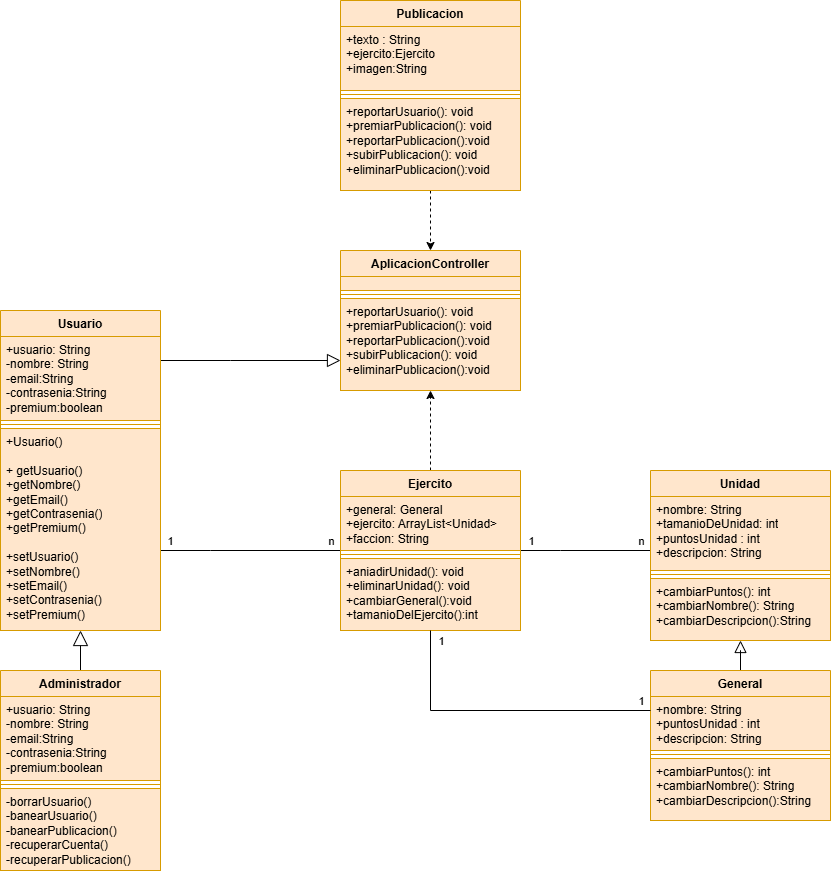

The diagram above was exported from draw.io. Its source (the exported page's mxGraphModel, read from the mxfile embedded in the PNG):
<mxGraphModel dx="1313" dy="1845" grid="1" gridSize="10" guides="1" tooltips="1" connect="1" arrows="1" fold="1" page="1" pageScale="1" pageWidth="850" pageHeight="1100" math="0" shadow="0">
  <root>
    <mxCell id="0" />
    <mxCell id="1" parent="0" />
    <mxCell id="Iz50H-_OssNx1Kjn_8aJ-6" style="edgeStyle=orthogonalEdgeStyle;rounded=0;orthogonalLoop=1;jettySize=auto;html=1;endArrow=block;endFill=0;endSize=11;" edge="1" parent="1" source="NhRR7Udob2RhQ6fggJP3-1" target="B1WE3kQTuzrNuVdMIBpM-1">
      <mxGeometry relative="1" as="geometry">
        <Array as="points">
          <mxPoint x="270" y="170" />
          <mxPoint x="270" y="170" />
        </Array>
      </mxGeometry>
    </mxCell>
    <mxCell id="Iz50H-_OssNx1Kjn_8aJ-28" style="edgeStyle=orthogonalEdgeStyle;rounded=0;orthogonalLoop=1;jettySize=auto;html=1;endArrow=none;endFill=0;" edge="1" parent="1" source="NhRR7Udob2RhQ6fggJP3-1" target="Iz50H-_OssNx1Kjn_8aJ-7">
      <mxGeometry relative="1" as="geometry">
        <Array as="points">
          <mxPoint x="250" y="360" />
          <mxPoint x="250" y="360" />
        </Array>
      </mxGeometry>
    </mxCell>
    <mxCell id="Iz50H-_OssNx1Kjn_8aJ-30" value="1" style="edgeLabel;html=1;align=center;verticalAlign=middle;resizable=0;points=[];" vertex="1" connectable="0" parent="Iz50H-_OssNx1Kjn_8aJ-28">
      <mxGeometry x="-0.5627" y="-2" relative="1" as="geometry">
        <mxPoint x="-29" y="-12" as="offset" />
      </mxGeometry>
    </mxCell>
    <mxCell id="Iz50H-_OssNx1Kjn_8aJ-31" value="n" style="edgeLabel;html=1;align=center;verticalAlign=middle;resizable=0;points=[];" vertex="1" connectable="0" parent="Iz50H-_OssNx1Kjn_8aJ-28">
      <mxGeometry x="-0.0204" y="1" relative="1" as="geometry">
        <mxPoint x="82" y="-9" as="offset" />
      </mxGeometry>
    </mxCell>
    <mxCell id="NhRR7Udob2RhQ6fggJP3-1" value="Usuario" style="swimlane;fontStyle=1;align=center;verticalAlign=top;childLayout=stackLayout;horizontal=1;startSize=26;horizontalStack=0;resizeParent=1;resizeParentMax=0;resizeLast=0;collapsible=1;marginBottom=0;whiteSpace=wrap;html=1;fillColor=#ffe6cc;strokeColor=#d79b00;" parent="1" vertex="1">
      <mxGeometry x="40" y="120" width="160" height="320" as="geometry" />
    </mxCell>
    <mxCell id="NhRR7Udob2RhQ6fggJP3-2" value="&lt;div&gt;+usuario: String&lt;/div&gt;&lt;div&gt;-nombre: String&lt;/div&gt;&lt;div&gt;-email:String &lt;br&gt;&lt;/div&gt;&lt;div&gt;-contrasenia:String&lt;br&gt;&lt;/div&gt;&lt;div&gt;-premium:boolean&lt;br&gt;&lt;/div&gt;" style="text;strokeColor=#d79b00;fillColor=#ffe6cc;align=left;verticalAlign=top;spacingLeft=4;spacingRight=4;overflow=hidden;rotatable=0;points=[[0,0.5],[1,0.5]];portConstraint=eastwest;whiteSpace=wrap;html=1;" parent="NhRR7Udob2RhQ6fggJP3-1" vertex="1">
      <mxGeometry y="26" width="160" height="84" as="geometry" />
    </mxCell>
    <mxCell id="NhRR7Udob2RhQ6fggJP3-3" value="" style="line;strokeWidth=1;fillColor=#ffe6cc;align=left;verticalAlign=middle;spacingTop=-1;spacingLeft=3;spacingRight=3;rotatable=0;labelPosition=right;points=[];portConstraint=eastwest;strokeColor=#d79b00;" parent="NhRR7Udob2RhQ6fggJP3-1" vertex="1">
      <mxGeometry y="110" width="160" height="8" as="geometry" />
    </mxCell>
    <mxCell id="NhRR7Udob2RhQ6fggJP3-4" value="&lt;div&gt;+Usuario()&lt;/div&gt;&lt;div&gt;&lt;br&gt;&lt;/div&gt;&lt;div&gt;+ getUsuario()&lt;/div&gt;&lt;div&gt;+getNombre()&lt;/div&gt;&lt;div&gt;+getEmail()&lt;/div&gt;&lt;div&gt;+getContrasenia()&lt;/div&gt;&lt;div&gt;&lt;div&gt;+getPremium()&lt;/div&gt;&lt;div&gt;&lt;br&gt;&lt;/div&gt;&lt;div&gt;+setUsuario()&lt;/div&gt;&lt;div&gt;+setNombre()&lt;/div&gt;&lt;div&gt;+setEmail()&lt;/div&gt;&lt;div&gt;+setContrasenia()&lt;/div&gt;&lt;div&gt;+setPremium()&lt;br&gt;&lt;/div&gt;&lt;div&gt;&lt;br&gt;&lt;br&gt;&lt;/div&gt;&lt;/div&gt;" style="text;strokeColor=#d79b00;fillColor=#ffe6cc;align=left;verticalAlign=top;spacingLeft=4;spacingRight=4;overflow=hidden;rotatable=0;points=[[0,0.5],[1,0.5]];portConstraint=eastwest;whiteSpace=wrap;html=1;" parent="NhRR7Udob2RhQ6fggJP3-1" vertex="1">
      <mxGeometry y="118" width="160" height="202" as="geometry" />
    </mxCell>
    <mxCell id="Iz50H-_OssNx1Kjn_8aJ-1" style="edgeStyle=orthogonalEdgeStyle;rounded=0;orthogonalLoop=1;jettySize=auto;html=1;endArrow=block;endFill=0;strokeWidth=1;endSize=13;" edge="1" parent="1" source="NhRR7Udob2RhQ6fggJP3-9" target="NhRR7Udob2RhQ6fggJP3-4">
      <mxGeometry relative="1" as="geometry">
        <Array as="points">
          <mxPoint x="120" y="400" />
          <mxPoint x="120" y="400" />
        </Array>
      </mxGeometry>
    </mxCell>
    <mxCell id="NhRR7Udob2RhQ6fggJP3-9" value="Administrador" style="swimlane;fontStyle=1;align=center;verticalAlign=top;childLayout=stackLayout;horizontal=1;startSize=26;horizontalStack=0;resizeParent=1;resizeParentMax=0;resizeLast=0;collapsible=1;marginBottom=0;whiteSpace=wrap;html=1;fillColor=#ffe6cc;strokeColor=#d79b00;" parent="1" vertex="1">
      <mxGeometry x="40" y="480" width="160" height="200" as="geometry">
        <mxRectangle x="40" y="480" width="110" height="30" as="alternateBounds" />
      </mxGeometry>
    </mxCell>
    <mxCell id="NhRR7Udob2RhQ6fggJP3-10" value="&lt;div&gt;+usuario: String&lt;/div&gt;&lt;div&gt;-nombre: String&lt;/div&gt;&lt;div&gt;-email:String &lt;br&gt;&lt;/div&gt;&lt;div&gt;-contrasenia:String&lt;br&gt;&lt;/div&gt;&lt;div&gt;-premium:boolean&lt;br&gt;&lt;/div&gt;" style="text;strokeColor=#d79b00;fillColor=#ffe6cc;align=left;verticalAlign=top;spacingLeft=4;spacingRight=4;overflow=hidden;rotatable=0;points=[[0,0.5],[1,0.5]];portConstraint=eastwest;whiteSpace=wrap;html=1;" parent="NhRR7Udob2RhQ6fggJP3-9" vertex="1">
      <mxGeometry y="26" width="160" height="84" as="geometry" />
    </mxCell>
    <mxCell id="NhRR7Udob2RhQ6fggJP3-11" value="" style="line;strokeWidth=1;fillColor=#ffe6cc;align=left;verticalAlign=middle;spacingTop=-1;spacingLeft=3;spacingRight=3;rotatable=0;labelPosition=right;points=[];portConstraint=eastwest;strokeColor=#d79b00;" parent="NhRR7Udob2RhQ6fggJP3-9" vertex="1">
      <mxGeometry y="110" width="160" height="8" as="geometry" />
    </mxCell>
    <mxCell id="NhRR7Udob2RhQ6fggJP3-12" value="&lt;div&gt;-borrarUsuario()&lt;/div&gt;&lt;div&gt;-banearUsuario()&lt;/div&gt;&lt;div&gt;-banearPublicacion()&lt;/div&gt;&lt;div&gt;-recuperarCuenta()&lt;/div&gt;&lt;div&gt;-recuperarPublicacion()&lt;/div&gt;" style="text;strokeColor=#d79b00;fillColor=#ffe6cc;align=left;verticalAlign=top;spacingLeft=4;spacingRight=4;overflow=hidden;rotatable=0;points=[[0,0.5],[1,0.5]];portConstraint=eastwest;whiteSpace=wrap;html=1;" parent="NhRR7Udob2RhQ6fggJP3-9" vertex="1">
      <mxGeometry y="118" width="160" height="82" as="geometry" />
    </mxCell>
    <mxCell id="B1WE3kQTuzrNuVdMIBpM-1" value="AplicacionController" style="swimlane;fontStyle=1;align=center;verticalAlign=top;childLayout=stackLayout;horizontal=1;startSize=26;horizontalStack=0;resizeParent=1;resizeParentMax=0;resizeLast=0;collapsible=1;marginBottom=0;whiteSpace=wrap;html=1;fillColor=#ffe6cc;strokeColor=#d79b00;" parent="1" vertex="1">
      <mxGeometry x="380" y="60" width="180" height="140" as="geometry" />
    </mxCell>
    <mxCell id="B1WE3kQTuzrNuVdMIBpM-2" value="" style="text;strokeColor=#d79b00;fillColor=#ffe6cc;align=left;verticalAlign=top;spacingLeft=4;spacingRight=4;overflow=hidden;rotatable=0;points=[[0,0.5],[1,0.5]];portConstraint=eastwest;whiteSpace=wrap;html=1;" parent="B1WE3kQTuzrNuVdMIBpM-1" vertex="1">
      <mxGeometry y="26" width="180" height="14" as="geometry" />
    </mxCell>
    <mxCell id="B1WE3kQTuzrNuVdMIBpM-3" value="" style="line;strokeWidth=1;fillColor=#ffe6cc;align=left;verticalAlign=middle;spacingTop=-1;spacingLeft=3;spacingRight=3;rotatable=0;labelPosition=right;points=[];portConstraint=eastwest;strokeColor=#d79b00;" parent="B1WE3kQTuzrNuVdMIBpM-1" vertex="1">
      <mxGeometry y="40" width="180" height="8" as="geometry" />
    </mxCell>
    <mxCell id="B1WE3kQTuzrNuVdMIBpM-4" value="&lt;div&gt;+reportarUsuario(): void&lt;/div&gt;&lt;div&gt;+premiarPublicacion(): void&lt;/div&gt;&lt;div&gt;+reportarPublicacion():void&lt;/div&gt;&lt;div&gt;+subirPublicacion(): void&lt;/div&gt;&lt;div&gt;+eliminarPublicacion():void&lt;/div&gt;" style="text;strokeColor=#d79b00;fillColor=#ffe6cc;align=left;verticalAlign=top;spacingLeft=4;spacingRight=4;overflow=hidden;rotatable=0;points=[[0,0.5],[1,0.5]];portConstraint=eastwest;whiteSpace=wrap;html=1;" parent="B1WE3kQTuzrNuVdMIBpM-1" vertex="1">
      <mxGeometry y="48" width="180" height="92" as="geometry" />
    </mxCell>
    <mxCell id="Iz50H-_OssNx1Kjn_8aJ-11" style="edgeStyle=orthogonalEdgeStyle;rounded=0;orthogonalLoop=1;jettySize=auto;html=1;dashed=1;" edge="1" parent="1" source="Iz50H-_OssNx1Kjn_8aJ-7" target="B1WE3kQTuzrNuVdMIBpM-1">
      <mxGeometry relative="1" as="geometry" />
    </mxCell>
    <mxCell id="Iz50H-_OssNx1Kjn_8aJ-22" style="edgeStyle=orthogonalEdgeStyle;rounded=0;orthogonalLoop=1;jettySize=auto;html=1;endArrow=none;endFill=0;" edge="1" parent="1" source="Iz50H-_OssNx1Kjn_8aJ-7" target="Iz50H-_OssNx1Kjn_8aJ-12">
      <mxGeometry relative="1" as="geometry">
        <Array as="points">
          <mxPoint x="600" y="360" />
          <mxPoint x="600" y="360" />
        </Array>
      </mxGeometry>
    </mxCell>
    <mxCell id="Iz50H-_OssNx1Kjn_8aJ-32" value="1" style="edgeLabel;html=1;align=center;verticalAlign=middle;resizable=0;points=[];" vertex="1" connectable="0" parent="Iz50H-_OssNx1Kjn_8aJ-22">
      <mxGeometry x="0.3504" y="1" relative="1" as="geometry">
        <mxPoint x="-77" y="-9" as="offset" />
      </mxGeometry>
    </mxCell>
    <mxCell id="Iz50H-_OssNx1Kjn_8aJ-33" value="n" style="edgeLabel;html=1;align=center;verticalAlign=middle;resizable=0;points=[];" vertex="1" connectable="0" parent="Iz50H-_OssNx1Kjn_8aJ-22">
      <mxGeometry x="0.2" y="-2" relative="1" as="geometry">
        <mxPoint x="43" y="-12" as="offset" />
      </mxGeometry>
    </mxCell>
    <mxCell id="Iz50H-_OssNx1Kjn_8aJ-7" value="Ejercito" style="swimlane;fontStyle=1;align=center;verticalAlign=top;childLayout=stackLayout;horizontal=1;startSize=26;horizontalStack=0;resizeParent=1;resizeParentMax=0;resizeLast=0;collapsible=1;marginBottom=0;whiteSpace=wrap;html=1;fillColor=#ffe6cc;strokeColor=#d79b00;" vertex="1" parent="1">
      <mxGeometry x="380" y="280" width="180" height="160" as="geometry" />
    </mxCell>
    <mxCell id="Iz50H-_OssNx1Kjn_8aJ-8" value="&lt;div&gt;+general: General&lt;/div&gt;+ejercito: ArrayList&amp;lt;Unidad&amp;gt;&lt;div&gt;+faccion: String&lt;/div&gt;" style="text;strokeColor=#d79b00;fillColor=#ffe6cc;align=left;verticalAlign=top;spacingLeft=4;spacingRight=4;overflow=hidden;rotatable=0;points=[[0,0.5],[1,0.5]];portConstraint=eastwest;whiteSpace=wrap;html=1;" vertex="1" parent="Iz50H-_OssNx1Kjn_8aJ-7">
      <mxGeometry y="26" width="180" height="54" as="geometry" />
    </mxCell>
    <mxCell id="Iz50H-_OssNx1Kjn_8aJ-9" value="" style="line;strokeWidth=1;fillColor=#ffe6cc;align=left;verticalAlign=middle;spacingTop=-1;spacingLeft=3;spacingRight=3;rotatable=0;labelPosition=right;points=[];portConstraint=eastwest;strokeColor=#d79b00;" vertex="1" parent="Iz50H-_OssNx1Kjn_8aJ-7">
      <mxGeometry y="80" width="180" height="8" as="geometry" />
    </mxCell>
    <mxCell id="Iz50H-_OssNx1Kjn_8aJ-10" value="&lt;div&gt;+aniadirUnidad(): void&lt;/div&gt;&lt;div&gt;+eliminarUnidad(): void&lt;/div&gt;&lt;div&gt;+cambiarGeneral():void&lt;/div&gt;&lt;div&gt;+tamanioDelEjercito():int&lt;/div&gt;" style="text;strokeColor=#d79b00;fillColor=#ffe6cc;align=left;verticalAlign=top;spacingLeft=4;spacingRight=4;overflow=hidden;rotatable=0;points=[[0,0.5],[1,0.5]];portConstraint=eastwest;whiteSpace=wrap;html=1;" vertex="1" parent="Iz50H-_OssNx1Kjn_8aJ-7">
      <mxGeometry y="88" width="180" height="72" as="geometry" />
    </mxCell>
    <mxCell id="Iz50H-_OssNx1Kjn_8aJ-12" value="Unidad" style="swimlane;fontStyle=1;align=center;verticalAlign=top;childLayout=stackLayout;horizontal=1;startSize=26;horizontalStack=0;resizeParent=1;resizeParentMax=0;resizeLast=0;collapsible=1;marginBottom=0;whiteSpace=wrap;html=1;fillColor=#ffe6cc;strokeColor=#d79b00;" vertex="1" parent="1">
      <mxGeometry x="690" y="280" width="180" height="170" as="geometry" />
    </mxCell>
    <mxCell id="Iz50H-_OssNx1Kjn_8aJ-13" value="&lt;div&gt;+nombre: String&lt;/div&gt;+tamanioDeUnidad: int&lt;div&gt;+puntosUnidad : int&lt;/div&gt;&lt;div&gt;+descripcion: String&lt;/div&gt;" style="text;strokeColor=#d79b00;fillColor=#ffe6cc;align=left;verticalAlign=top;spacingLeft=4;spacingRight=4;overflow=hidden;rotatable=0;points=[[0,0.5],[1,0.5]];portConstraint=eastwest;whiteSpace=wrap;html=1;" vertex="1" parent="Iz50H-_OssNx1Kjn_8aJ-12">
      <mxGeometry y="26" width="180" height="74" as="geometry" />
    </mxCell>
    <mxCell id="Iz50H-_OssNx1Kjn_8aJ-14" value="" style="line;strokeWidth=1;fillColor=#ffe6cc;align=left;verticalAlign=middle;spacingTop=-1;spacingLeft=3;spacingRight=3;rotatable=0;labelPosition=right;points=[];portConstraint=eastwest;strokeColor=#d79b00;" vertex="1" parent="Iz50H-_OssNx1Kjn_8aJ-12">
      <mxGeometry y="100" width="180" height="8" as="geometry" />
    </mxCell>
    <mxCell id="Iz50H-_OssNx1Kjn_8aJ-15" value="&lt;div&gt;+cambiarPuntos(): int&lt;/div&gt;&lt;div&gt;+cambiarNombre(): String&lt;/div&gt;&lt;div&gt;+cambiarDescripcion():String&lt;/div&gt;" style="text;strokeColor=#d79b00;fillColor=#ffe6cc;align=left;verticalAlign=top;spacingLeft=4;spacingRight=4;overflow=hidden;rotatable=0;points=[[0,0.5],[1,0.5]];portConstraint=eastwest;whiteSpace=wrap;html=1;" vertex="1" parent="Iz50H-_OssNx1Kjn_8aJ-12">
      <mxGeometry y="108" width="180" height="62" as="geometry" />
    </mxCell>
    <mxCell id="Iz50H-_OssNx1Kjn_8aJ-20" style="edgeStyle=orthogonalEdgeStyle;rounded=0;orthogonalLoop=1;jettySize=auto;html=1;endArrow=block;endFill=0;startSize=11;endSize=10;" edge="1" parent="1" source="Iz50H-_OssNx1Kjn_8aJ-16" target="Iz50H-_OssNx1Kjn_8aJ-12">
      <mxGeometry relative="1" as="geometry" />
    </mxCell>
    <mxCell id="Iz50H-_OssNx1Kjn_8aJ-16" value="General" style="swimlane;fontStyle=1;align=center;verticalAlign=top;childLayout=stackLayout;horizontal=1;startSize=26;horizontalStack=0;resizeParent=1;resizeParentMax=0;resizeLast=0;collapsible=1;marginBottom=0;whiteSpace=wrap;html=1;fillColor=#ffe6cc;strokeColor=#d79b00;" vertex="1" parent="1">
      <mxGeometry x="690" y="480" width="180" height="150" as="geometry" />
    </mxCell>
    <mxCell id="Iz50H-_OssNx1Kjn_8aJ-17" value="&lt;div&gt;+nombre: String&lt;/div&gt;&lt;div&gt;+puntosUnidad : int&lt;/div&gt;&lt;div&gt;+descripcion: String&lt;/div&gt;" style="text;strokeColor=#d79b00;fillColor=#ffe6cc;align=left;verticalAlign=top;spacingLeft=4;spacingRight=4;overflow=hidden;rotatable=0;points=[[0,0.5],[1,0.5]];portConstraint=eastwest;whiteSpace=wrap;html=1;" vertex="1" parent="Iz50H-_OssNx1Kjn_8aJ-16">
      <mxGeometry y="26" width="180" height="54" as="geometry" />
    </mxCell>
    <mxCell id="Iz50H-_OssNx1Kjn_8aJ-18" value="" style="line;strokeWidth=1;fillColor=#ffe6cc;align=left;verticalAlign=middle;spacingTop=-1;spacingLeft=3;spacingRight=3;rotatable=0;labelPosition=right;points=[];portConstraint=eastwest;strokeColor=#d79b00;" vertex="1" parent="Iz50H-_OssNx1Kjn_8aJ-16">
      <mxGeometry y="80" width="180" height="8" as="geometry" />
    </mxCell>
    <mxCell id="Iz50H-_OssNx1Kjn_8aJ-19" value="&lt;div&gt;+cambiarPuntos(): int&lt;/div&gt;&lt;div&gt;+cambiarNombre(): String&lt;/div&gt;&lt;div&gt;+cambiarDescripcion():String&lt;/div&gt;" style="text;strokeColor=#d79b00;fillColor=#ffe6cc;align=left;verticalAlign=top;spacingLeft=4;spacingRight=4;overflow=hidden;rotatable=0;points=[[0,0.5],[1,0.5]];portConstraint=eastwest;whiteSpace=wrap;html=1;" vertex="1" parent="Iz50H-_OssNx1Kjn_8aJ-16">
      <mxGeometry y="88" width="180" height="62" as="geometry" />
    </mxCell>
    <mxCell id="Iz50H-_OssNx1Kjn_8aJ-27" value="" style="edgeStyle=orthogonalEdgeStyle;rounded=0;orthogonalLoop=1;jettySize=auto;html=1;entryX=0.5;entryY=0;entryDx=0;entryDy=0;dashed=1;" edge="1" parent="1" source="Iz50H-_OssNx1Kjn_8aJ-23" target="B1WE3kQTuzrNuVdMIBpM-1">
      <mxGeometry relative="1" as="geometry">
        <Array as="points">
          <mxPoint x="470" y="30" />
          <mxPoint x="470" y="30" />
        </Array>
      </mxGeometry>
    </mxCell>
    <mxCell id="Iz50H-_OssNx1Kjn_8aJ-23" value="Publicacion" style="swimlane;fontStyle=1;align=center;verticalAlign=top;childLayout=stackLayout;horizontal=1;startSize=26;horizontalStack=0;resizeParent=1;resizeParentMax=0;resizeLast=0;collapsible=1;marginBottom=0;whiteSpace=wrap;html=1;fillColor=#ffe6cc;strokeColor=#d79b00;" vertex="1" parent="1">
      <mxGeometry x="380" y="-190" width="180" height="190" as="geometry" />
    </mxCell>
    <mxCell id="Iz50H-_OssNx1Kjn_8aJ-24" value="+texto : String&lt;div&gt;+ejercito:Ejercito&lt;/div&gt;&lt;div&gt;+imagen:String&lt;/div&gt;" style="text;strokeColor=#d79b00;fillColor=#ffe6cc;align=left;verticalAlign=top;spacingLeft=4;spacingRight=4;overflow=hidden;rotatable=0;points=[[0,0.5],[1,0.5]];portConstraint=eastwest;whiteSpace=wrap;html=1;" vertex="1" parent="Iz50H-_OssNx1Kjn_8aJ-23">
      <mxGeometry y="26" width="180" height="64" as="geometry" />
    </mxCell>
    <mxCell id="Iz50H-_OssNx1Kjn_8aJ-25" value="" style="line;strokeWidth=1;fillColor=#ffe6cc;align=left;verticalAlign=middle;spacingTop=-1;spacingLeft=3;spacingRight=3;rotatable=0;labelPosition=right;points=[];portConstraint=eastwest;strokeColor=#d79b00;" vertex="1" parent="Iz50H-_OssNx1Kjn_8aJ-23">
      <mxGeometry y="90" width="180" height="8" as="geometry" />
    </mxCell>
    <mxCell id="Iz50H-_OssNx1Kjn_8aJ-26" value="&lt;div&gt;+reportarUsuario(): void&lt;/div&gt;&lt;div&gt;+premiarPublicacion(): void&lt;/div&gt;&lt;div&gt;+reportarPublicacion():void&lt;/div&gt;&lt;div&gt;+subirPublicacion(): void&lt;/div&gt;&lt;div&gt;+eliminarPublicacion():void&lt;/div&gt;" style="text;strokeColor=#d79b00;fillColor=#ffe6cc;align=left;verticalAlign=top;spacingLeft=4;spacingRight=4;overflow=hidden;rotatable=0;points=[[0,0.5],[1,0.5]];portConstraint=eastwest;whiteSpace=wrap;html=1;" vertex="1" parent="Iz50H-_OssNx1Kjn_8aJ-23">
      <mxGeometry y="98" width="180" height="92" as="geometry" />
    </mxCell>
    <mxCell id="Iz50H-_OssNx1Kjn_8aJ-34" style="edgeStyle=orthogonalEdgeStyle;rounded=0;orthogonalLoop=1;jettySize=auto;html=1;endArrow=none;endFill=0;" edge="1" parent="1" source="Iz50H-_OssNx1Kjn_8aJ-10" target="Iz50H-_OssNx1Kjn_8aJ-16">
      <mxGeometry relative="1" as="geometry">
        <Array as="points">
          <mxPoint x="470" y="520" />
        </Array>
      </mxGeometry>
    </mxCell>
    <mxCell id="Iz50H-_OssNx1Kjn_8aJ-35" value="1" style="edgeLabel;html=1;align=center;verticalAlign=middle;resizable=0;points=[];" vertex="1" connectable="0" parent="Iz50H-_OssNx1Kjn_8aJ-34">
      <mxGeometry x="-0.1217" y="-2" relative="1" as="geometry">
        <mxPoint x="-41" y="-72" as="offset" />
      </mxGeometry>
    </mxCell>
    <mxCell id="Iz50H-_OssNx1Kjn_8aJ-36" value="1" style="edgeLabel;html=1;align=center;verticalAlign=middle;resizable=0;points=[];" vertex="1" connectable="0" parent="Iz50H-_OssNx1Kjn_8aJ-34">
      <mxGeometry x="0.3867" y="3" relative="1" as="geometry">
        <mxPoint x="83" y="-7" as="offset" />
      </mxGeometry>
    </mxCell>
  </root>
</mxGraphModel>